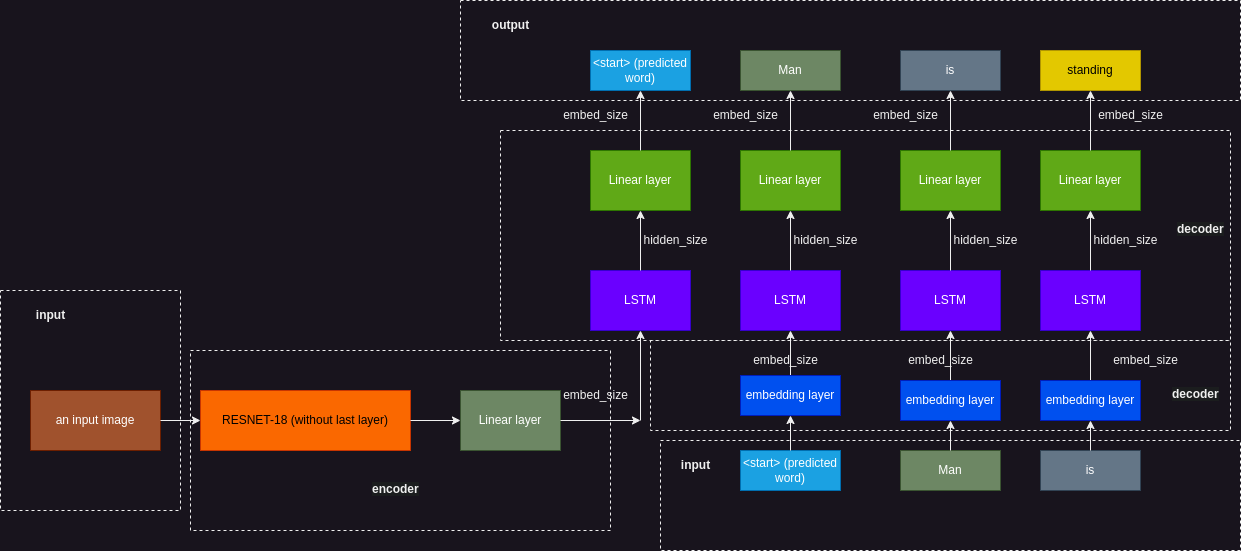

The diagram above was exported from draw.io. Its source (the exported page's mxGraphModel, read from the mxfile embedded in the PNG):
<mxGraphModel dx="1364" dy="1943" grid="1" gridSize="10" guides="1" tooltips="1" connect="1" arrows="1" fold="1" page="1" pageScale="1" pageWidth="850" pageHeight="1100" math="0" shadow="0">
  <root>
    <mxCell id="0" />
    <mxCell id="1" parent="0" />
    <mxCell id="8YJrBbGB5DTJLXK0ga0t-54" value="" style="rounded=0;whiteSpace=wrap;html=1;dashed=1;" vertex="1" parent="1">
      <mxGeometry x="720" y="280" width="580" height="90" as="geometry" />
    </mxCell>
    <mxCell id="8YJrBbGB5DTJLXK0ga0t-52" value="" style="rounded=0;whiteSpace=wrap;html=1;dashed=1;" vertex="1" parent="1">
      <mxGeometry x="570" y="70" width="730" height="210" as="geometry" />
    </mxCell>
    <mxCell id="8YJrBbGB5DTJLXK0ga0t-50" value="" style="rounded=0;whiteSpace=wrap;html=1;dashed=1;" vertex="1" parent="1">
      <mxGeometry x="260" y="290" width="420" height="180" as="geometry" />
    </mxCell>
    <mxCell id="8YJrBbGB5DTJLXK0ga0t-48" value="" style="rounded=0;whiteSpace=wrap;html=1;dashed=1;" vertex="1" parent="1">
      <mxGeometry x="730" y="380" width="580" height="110" as="geometry" />
    </mxCell>
    <mxCell id="8YJrBbGB5DTJLXK0ga0t-49" value="input" style="text;html=1;align=center;verticalAlign=middle;resizable=0;points=[];autosize=1;strokeColor=none;fillColor=none;fontStyle=1" vertex="1" parent="1">
      <mxGeometry x="740" y="390" width="50" height="30" as="geometry" />
    </mxCell>
    <mxCell id="8YJrBbGB5DTJLXK0ga0t-46" value="" style="rounded=0;whiteSpace=wrap;html=1;dashed=1;" vertex="1" parent="1">
      <mxGeometry x="70" y="230" width="180" height="220" as="geometry" />
    </mxCell>
    <mxCell id="8YJrBbGB5DTJLXK0ga0t-47" value="input" style="text;html=1;align=center;verticalAlign=middle;resizable=0;points=[];autosize=1;strokeColor=none;fillColor=none;fontStyle=1" vertex="1" parent="1">
      <mxGeometry x="95" y="240" width="50" height="30" as="geometry" />
    </mxCell>
    <mxCell id="8YJrBbGB5DTJLXK0ga0t-40" value="" style="rounded=0;whiteSpace=wrap;html=1;dashed=1;fillColor=none;" vertex="1" parent="1">
      <mxGeometry x="530" y="-60" width="780" height="100" as="geometry" />
    </mxCell>
    <mxCell id="8YJrBbGB5DTJLXK0ga0t-1" value="RESNET-18 (without last layer)" style="rounded=0;whiteSpace=wrap;html=1;fillColor=#fa6800;fontColor=#000000;strokeColor=#C73500;" vertex="1" parent="1">
      <mxGeometry x="270" y="330" width="210" height="60" as="geometry" />
    </mxCell>
    <mxCell id="8YJrBbGB5DTJLXK0ga0t-2" value="an input image" style="rounded=0;whiteSpace=wrap;html=1;fillColor=#a0522d;fontColor=#ffffff;strokeColor=#6D1F00;" vertex="1" parent="1">
      <mxGeometry x="100" y="330" width="130" height="60" as="geometry" />
    </mxCell>
    <mxCell id="8YJrBbGB5DTJLXK0ga0t-3" value="" style="endArrow=classic;html=1;rounded=0;exitX=1;exitY=0.5;exitDx=0;exitDy=0;entryX=0;entryY=0.5;entryDx=0;entryDy=0;" edge="1" parent="1" source="8YJrBbGB5DTJLXK0ga0t-2" target="8YJrBbGB5DTJLXK0ga0t-1">
      <mxGeometry width="50" height="50" relative="1" as="geometry">
        <mxPoint x="180" y="500" as="sourcePoint" />
        <mxPoint x="230" y="450" as="targetPoint" />
      </mxGeometry>
    </mxCell>
    <mxCell id="8YJrBbGB5DTJLXK0ga0t-4" value="Linear layer" style="rounded=0;whiteSpace=wrap;html=1;fillColor=#6d8764;fontColor=#ffffff;strokeColor=#3A5431;" vertex="1" parent="1">
      <mxGeometry x="530" y="330" width="100" height="60" as="geometry" />
    </mxCell>
    <mxCell id="8YJrBbGB5DTJLXK0ga0t-5" value="" style="endArrow=classic;html=1;rounded=0;exitX=1;exitY=0.5;exitDx=0;exitDy=0;entryX=0;entryY=0.5;entryDx=0;entryDy=0;" edge="1" parent="1" source="8YJrBbGB5DTJLXK0ga0t-1" target="8YJrBbGB5DTJLXK0ga0t-4">
      <mxGeometry width="50" height="50" relative="1" as="geometry">
        <mxPoint x="460" y="490" as="sourcePoint" />
        <mxPoint x="510" y="440" as="targetPoint" />
      </mxGeometry>
    </mxCell>
    <mxCell id="8YJrBbGB5DTJLXK0ga0t-6" value="" style="endArrow=classic;html=1;rounded=0;exitX=1;exitY=0.5;exitDx=0;exitDy=0;" edge="1" parent="1" source="8YJrBbGB5DTJLXK0ga0t-4">
      <mxGeometry width="50" height="50" relative="1" as="geometry">
        <mxPoint x="660" y="550" as="sourcePoint" />
        <mxPoint x="710" y="360" as="targetPoint" />
      </mxGeometry>
    </mxCell>
    <mxCell id="8YJrBbGB5DTJLXK0ga0t-7" value="embed_size" style="text;html=1;align=center;verticalAlign=middle;resizable=0;points=[];autosize=1;strokeColor=none;fillColor=none;" vertex="1" parent="1">
      <mxGeometry x="620" y="320" width="90" height="30" as="geometry" />
    </mxCell>
    <mxCell id="8YJrBbGB5DTJLXK0ga0t-8" value="" style="endArrow=classic;html=1;rounded=0;" edge="1" parent="1">
      <mxGeometry width="50" height="50" relative="1" as="geometry">
        <mxPoint x="710" y="360" as="sourcePoint" />
        <mxPoint x="710" y="270" as="targetPoint" />
      </mxGeometry>
    </mxCell>
    <mxCell id="8YJrBbGB5DTJLXK0ga0t-9" value="LSTM" style="rounded=0;whiteSpace=wrap;html=1;fillColor=#6a00ff;fontColor=#ffffff;strokeColor=#3700CC;" vertex="1" parent="1">
      <mxGeometry x="660" y="210" width="100" height="60" as="geometry" />
    </mxCell>
    <mxCell id="8YJrBbGB5DTJLXK0ga0t-10" value="Linear layer" style="rounded=0;whiteSpace=wrap;html=1;fillColor=#60a917;fontColor=#ffffff;strokeColor=#2D7600;" vertex="1" parent="1">
      <mxGeometry x="660" y="90" width="100" height="60" as="geometry" />
    </mxCell>
    <mxCell id="8YJrBbGB5DTJLXK0ga0t-11" value="" style="endArrow=classic;html=1;rounded=0;exitX=0.5;exitY=0;exitDx=0;exitDy=0;entryX=0.5;entryY=1;entryDx=0;entryDy=0;" edge="1" parent="1" source="8YJrBbGB5DTJLXK0ga0t-9" target="8YJrBbGB5DTJLXK0ga0t-10">
      <mxGeometry width="50" height="50" relative="1" as="geometry">
        <mxPoint x="760" y="370" as="sourcePoint" />
        <mxPoint x="810" y="320" as="targetPoint" />
      </mxGeometry>
    </mxCell>
    <mxCell id="8YJrBbGB5DTJLXK0ga0t-12" value="hidden_size" style="text;html=1;align=center;verticalAlign=middle;resizable=0;points=[];autosize=1;strokeColor=none;fillColor=none;" vertex="1" parent="1">
      <mxGeometry x="700" y="165" width="90" height="30" as="geometry" />
    </mxCell>
    <mxCell id="8YJrBbGB5DTJLXK0ga0t-13" value="embed_size" style="text;html=1;align=center;verticalAlign=middle;resizable=0;points=[];autosize=1;strokeColor=none;fillColor=none;" vertex="1" parent="1">
      <mxGeometry x="620" y="40" width="90" height="30" as="geometry" />
    </mxCell>
    <mxCell id="8YJrBbGB5DTJLXK0ga0t-14" value="" style="endArrow=classic;html=1;rounded=0;exitX=0.5;exitY=0;exitDx=0;exitDy=0;entryX=0.5;entryY=1;entryDx=0;entryDy=0;" edge="1" parent="1" source="8YJrBbGB5DTJLXK0ga0t-10" target="8YJrBbGB5DTJLXK0ga0t-15">
      <mxGeometry width="50" height="50" relative="1" as="geometry">
        <mxPoint x="709.5" y="50" as="sourcePoint" />
        <mxPoint x="710" y="40" as="targetPoint" />
      </mxGeometry>
    </mxCell>
    <mxCell id="8YJrBbGB5DTJLXK0ga0t-15" value="&amp;lt;start&amp;gt; (predicted word)" style="rounded=0;whiteSpace=wrap;html=1;fillColor=#1ba1e2;fontColor=#ffffff;strokeColor=#006EAF;" vertex="1" parent="1">
      <mxGeometry x="660" y="-10" width="100" height="40" as="geometry" />
    </mxCell>
    <mxCell id="8YJrBbGB5DTJLXK0ga0t-16" value="" style="endArrow=classic;html=1;rounded=0;exitX=0.5;exitY=0;exitDx=0;exitDy=0;" edge="1" parent="1" source="8YJrBbGB5DTJLXK0ga0t-34">
      <mxGeometry width="50" height="50" relative="1" as="geometry">
        <mxPoint x="860" y="310" as="sourcePoint" />
        <mxPoint x="860" y="270" as="targetPoint" />
      </mxGeometry>
    </mxCell>
    <mxCell id="8YJrBbGB5DTJLXK0ga0t-17" value="LSTM" style="rounded=0;whiteSpace=wrap;html=1;fillColor=#6a00ff;fontColor=#ffffff;strokeColor=#3700CC;" vertex="1" parent="1">
      <mxGeometry x="810" y="210" width="100" height="60" as="geometry" />
    </mxCell>
    <mxCell id="8YJrBbGB5DTJLXK0ga0t-18" value="Linear layer" style="rounded=0;whiteSpace=wrap;html=1;fillColor=#60a917;fontColor=#ffffff;strokeColor=#2D7600;" vertex="1" parent="1">
      <mxGeometry x="810" y="90" width="100" height="60" as="geometry" />
    </mxCell>
    <mxCell id="8YJrBbGB5DTJLXK0ga0t-19" value="" style="endArrow=classic;html=1;rounded=0;exitX=0.5;exitY=0;exitDx=0;exitDy=0;entryX=0.5;entryY=1;entryDx=0;entryDy=0;" edge="1" parent="1" source="8YJrBbGB5DTJLXK0ga0t-17" target="8YJrBbGB5DTJLXK0ga0t-18">
      <mxGeometry width="50" height="50" relative="1" as="geometry">
        <mxPoint x="910" y="370" as="sourcePoint" />
        <mxPoint x="960" y="320" as="targetPoint" />
      </mxGeometry>
    </mxCell>
    <mxCell id="8YJrBbGB5DTJLXK0ga0t-20" value="" style="endArrow=classic;html=1;rounded=0;exitX=0.5;exitY=0;exitDx=0;exitDy=0;entryX=0.5;entryY=1;entryDx=0;entryDy=0;" edge="1" parent="1" source="8YJrBbGB5DTJLXK0ga0t-18" target="8YJrBbGB5DTJLXK0ga0t-21">
      <mxGeometry width="50" height="50" relative="1" as="geometry">
        <mxPoint x="859.5" y="50" as="sourcePoint" />
        <mxPoint x="860" y="40" as="targetPoint" />
      </mxGeometry>
    </mxCell>
    <mxCell id="8YJrBbGB5DTJLXK0ga0t-21" value="Man" style="rounded=0;whiteSpace=wrap;html=1;fillColor=#6d8764;fontColor=#ffffff;strokeColor=#3A5431;" vertex="1" parent="1">
      <mxGeometry x="810" y="-10" width="100" height="40" as="geometry" />
    </mxCell>
    <mxCell id="8YJrBbGB5DTJLXK0ga0t-22" value="" style="endArrow=classic;html=1;rounded=0;exitX=0.5;exitY=0;exitDx=0;exitDy=0;" edge="1" parent="1" source="8YJrBbGB5DTJLXK0ga0t-36">
      <mxGeometry width="50" height="50" relative="1" as="geometry">
        <mxPoint x="1020" y="360" as="sourcePoint" />
        <mxPoint x="1020" y="270" as="targetPoint" />
      </mxGeometry>
    </mxCell>
    <mxCell id="8YJrBbGB5DTJLXK0ga0t-23" value="LSTM" style="rounded=0;whiteSpace=wrap;html=1;fillColor=#6a00ff;fontColor=#ffffff;strokeColor=#3700CC;" vertex="1" parent="1">
      <mxGeometry x="970" y="210" width="100" height="60" as="geometry" />
    </mxCell>
    <mxCell id="8YJrBbGB5DTJLXK0ga0t-24" value="Linear layer" style="rounded=0;whiteSpace=wrap;html=1;fillColor=#60a917;fontColor=#ffffff;strokeColor=#2D7600;" vertex="1" parent="1">
      <mxGeometry x="970" y="90" width="100" height="60" as="geometry" />
    </mxCell>
    <mxCell id="8YJrBbGB5DTJLXK0ga0t-25" value="" style="endArrow=classic;html=1;rounded=0;exitX=0.5;exitY=0;exitDx=0;exitDy=0;entryX=0.5;entryY=1;entryDx=0;entryDy=0;" edge="1" parent="1" source="8YJrBbGB5DTJLXK0ga0t-23" target="8YJrBbGB5DTJLXK0ga0t-24">
      <mxGeometry width="50" height="50" relative="1" as="geometry">
        <mxPoint x="1070" y="370" as="sourcePoint" />
        <mxPoint x="1120" y="320" as="targetPoint" />
      </mxGeometry>
    </mxCell>
    <mxCell id="8YJrBbGB5DTJLXK0ga0t-26" value="" style="endArrow=classic;html=1;rounded=0;exitX=0.5;exitY=0;exitDx=0;exitDy=0;entryX=0.5;entryY=1;entryDx=0;entryDy=0;" edge="1" parent="1" source="8YJrBbGB5DTJLXK0ga0t-24" target="8YJrBbGB5DTJLXK0ga0t-27">
      <mxGeometry width="50" height="50" relative="1" as="geometry">
        <mxPoint x="1019.5" y="50" as="sourcePoint" />
        <mxPoint x="1020" y="40" as="targetPoint" />
      </mxGeometry>
    </mxCell>
    <mxCell id="8YJrBbGB5DTJLXK0ga0t-27" value="is" style="rounded=0;whiteSpace=wrap;html=1;fillColor=#647687;fontColor=#ffffff;strokeColor=#314354;" vertex="1" parent="1">
      <mxGeometry x="970" y="-10" width="100" height="40" as="geometry" />
    </mxCell>
    <mxCell id="8YJrBbGB5DTJLXK0ga0t-28" value="" style="endArrow=classic;html=1;rounded=0;exitX=0.5;exitY=0;exitDx=0;exitDy=0;" edge="1" parent="1" source="8YJrBbGB5DTJLXK0ga0t-37">
      <mxGeometry width="50" height="50" relative="1" as="geometry">
        <mxPoint x="1160" y="360" as="sourcePoint" />
        <mxPoint x="1160" y="270" as="targetPoint" />
      </mxGeometry>
    </mxCell>
    <mxCell id="8YJrBbGB5DTJLXK0ga0t-29" value="LSTM" style="rounded=0;whiteSpace=wrap;html=1;fillColor=#6a00ff;fontColor=#ffffff;strokeColor=#3700CC;" vertex="1" parent="1">
      <mxGeometry x="1110" y="210" width="100" height="60" as="geometry" />
    </mxCell>
    <mxCell id="8YJrBbGB5DTJLXK0ga0t-30" value="Linear layer" style="rounded=0;whiteSpace=wrap;html=1;fillColor=#60a917;fontColor=#ffffff;strokeColor=#2D7600;" vertex="1" parent="1">
      <mxGeometry x="1110" y="90" width="100" height="60" as="geometry" />
    </mxCell>
    <mxCell id="8YJrBbGB5DTJLXK0ga0t-31" value="" style="endArrow=classic;html=1;rounded=0;exitX=0.5;exitY=0;exitDx=0;exitDy=0;entryX=0.5;entryY=1;entryDx=0;entryDy=0;" edge="1" parent="1" source="8YJrBbGB5DTJLXK0ga0t-29" target="8YJrBbGB5DTJLXK0ga0t-30">
      <mxGeometry width="50" height="50" relative="1" as="geometry">
        <mxPoint x="1210" y="370" as="sourcePoint" />
        <mxPoint x="1260" y="320" as="targetPoint" />
      </mxGeometry>
    </mxCell>
    <mxCell id="8YJrBbGB5DTJLXK0ga0t-32" value="" style="endArrow=classic;html=1;rounded=0;exitX=0.5;exitY=0;exitDx=0;exitDy=0;entryX=0.5;entryY=1;entryDx=0;entryDy=0;" edge="1" parent="1" source="8YJrBbGB5DTJLXK0ga0t-30" target="8YJrBbGB5DTJLXK0ga0t-33">
      <mxGeometry width="50" height="50" relative="1" as="geometry">
        <mxPoint x="1159.5" y="50" as="sourcePoint" />
        <mxPoint x="1160" y="40" as="targetPoint" />
      </mxGeometry>
    </mxCell>
    <mxCell id="8YJrBbGB5DTJLXK0ga0t-33" value="standing" style="rounded=0;whiteSpace=wrap;html=1;fillColor=#e3c800;fontColor=#000000;strokeColor=#B09500;" vertex="1" parent="1">
      <mxGeometry x="1110" y="-10" width="100" height="40" as="geometry" />
    </mxCell>
    <mxCell id="8YJrBbGB5DTJLXK0ga0t-34" value="embedding layer" style="rounded=0;whiteSpace=wrap;html=1;fillColor=#0050ef;strokeColor=#001DBC;fontColor=#ffffff;" vertex="1" parent="1">
      <mxGeometry x="810" y="315" width="100" height="40" as="geometry" />
    </mxCell>
    <mxCell id="8YJrBbGB5DTJLXK0ga0t-35" value="&amp;lt;start&amp;gt; (predicted word)" style="rounded=0;whiteSpace=wrap;html=1;fillColor=#1ba1e2;fontColor=#ffffff;strokeColor=#006EAF;" vertex="1" parent="1">
      <mxGeometry x="810" y="390" width="100" height="40" as="geometry" />
    </mxCell>
    <mxCell id="8YJrBbGB5DTJLXK0ga0t-36" value="embedding layer" style="rounded=0;whiteSpace=wrap;html=1;fillColor=#0050ef;strokeColor=#001DBC;fontColor=#ffffff;" vertex="1" parent="1">
      <mxGeometry x="970" y="320" width="100" height="40" as="geometry" />
    </mxCell>
    <mxCell id="8YJrBbGB5DTJLXK0ga0t-37" value="embedding layer" style="rounded=0;whiteSpace=wrap;html=1;fillColor=#0050ef;strokeColor=#001DBC;fontColor=#ffffff;" vertex="1" parent="1">
      <mxGeometry x="1110" y="320" width="100" height="40" as="geometry" />
    </mxCell>
    <mxCell id="8YJrBbGB5DTJLXK0ga0t-38" value="Man" style="rounded=0;whiteSpace=wrap;html=1;fillColor=#6d8764;fontColor=#ffffff;strokeColor=#3A5431;" vertex="1" parent="1">
      <mxGeometry x="970" y="390" width="100" height="40" as="geometry" />
    </mxCell>
    <mxCell id="8YJrBbGB5DTJLXK0ga0t-39" value="is" style="rounded=0;whiteSpace=wrap;html=1;fillColor=#647687;fontColor=#ffffff;strokeColor=#314354;" vertex="1" parent="1">
      <mxGeometry x="1110" y="390" width="100" height="40" as="geometry" />
    </mxCell>
    <mxCell id="8YJrBbGB5DTJLXK0ga0t-41" value="output" style="text;html=1;align=center;verticalAlign=middle;resizable=0;points=[];autosize=1;strokeColor=none;fillColor=none;fontStyle=1" vertex="1" parent="1">
      <mxGeometry x="550" y="-50" width="60" height="30" as="geometry" />
    </mxCell>
    <mxCell id="8YJrBbGB5DTJLXK0ga0t-43" value="" style="endArrow=classic;html=1;rounded=0;entryX=0.5;entryY=1;entryDx=0;entryDy=0;exitX=0.5;exitY=0;exitDx=0;exitDy=0;" edge="1" parent="1" source="8YJrBbGB5DTJLXK0ga0t-35" target="8YJrBbGB5DTJLXK0ga0t-34">
      <mxGeometry width="50" height="50" relative="1" as="geometry">
        <mxPoint x="720" y="570" as="sourcePoint" />
        <mxPoint x="770" y="520" as="targetPoint" />
      </mxGeometry>
    </mxCell>
    <mxCell id="8YJrBbGB5DTJLXK0ga0t-44" value="" style="endArrow=classic;html=1;rounded=0;entryX=0.5;entryY=1;entryDx=0;entryDy=0;exitX=0.5;exitY=0;exitDx=0;exitDy=0;" edge="1" parent="1" source="8YJrBbGB5DTJLXK0ga0t-38" target="8YJrBbGB5DTJLXK0ga0t-36">
      <mxGeometry width="50" height="50" relative="1" as="geometry">
        <mxPoint x="1060" y="530" as="sourcePoint" />
        <mxPoint x="1110" y="480" as="targetPoint" />
      </mxGeometry>
    </mxCell>
    <mxCell id="8YJrBbGB5DTJLXK0ga0t-45" value="" style="endArrow=classic;html=1;rounded=0;entryX=0.5;entryY=1;entryDx=0;entryDy=0;exitX=0.5;exitY=0;exitDx=0;exitDy=0;" edge="1" parent="1" source="8YJrBbGB5DTJLXK0ga0t-39" target="8YJrBbGB5DTJLXK0ga0t-37">
      <mxGeometry width="50" height="50" relative="1" as="geometry">
        <mxPoint x="1080" y="530" as="sourcePoint" />
        <mxPoint x="1130" y="480" as="targetPoint" />
      </mxGeometry>
    </mxCell>
    <mxCell id="8YJrBbGB5DTJLXK0ga0t-51" value="&lt;span style=&quot;color: rgb(240, 240, 240); font-family: Helvetica; font-size: 12px; font-style: normal; font-variant-ligatures: normal; font-variant-caps: normal; font-weight: 700; letter-spacing: normal; orphans: 2; text-align: center; text-indent: 0px; text-transform: none; widows: 2; word-spacing: 0px; -webkit-text-stroke-width: 0px; background-color: rgb(27, 29, 30); text-decoration-thickness: initial; text-decoration-style: initial; text-decoration-color: initial; float: none; display: inline !important;&quot;&gt;encoder&lt;/span&gt;" style="text;whiteSpace=wrap;html=1;" vertex="1" parent="1">
      <mxGeometry x="440" y="415" width="60" height="40" as="geometry" />
    </mxCell>
    <mxCell id="8YJrBbGB5DTJLXK0ga0t-53" value="&lt;span style=&quot;color: rgb(240, 240, 240); font-family: Helvetica; font-size: 12px; font-style: normal; font-variant-ligatures: normal; font-variant-caps: normal; font-weight: 700; letter-spacing: normal; orphans: 2; text-align: center; text-indent: 0px; text-transform: none; widows: 2; word-spacing: 0px; -webkit-text-stroke-width: 0px; background-color: rgb(27, 29, 30); text-decoration-thickness: initial; text-decoration-style: initial; text-decoration-color: initial; float: none; display: inline !important;&quot;&gt;decoder&lt;/span&gt;" style="text;whiteSpace=wrap;html=1;" vertex="1" parent="1">
      <mxGeometry x="1245" y="155" width="60" height="40" as="geometry" />
    </mxCell>
    <mxCell id="8YJrBbGB5DTJLXK0ga0t-55" value="&lt;span style=&quot;color: rgb(240, 240, 240); font-family: Helvetica; font-size: 12px; font-style: normal; font-variant-ligatures: normal; font-variant-caps: normal; font-weight: 700; letter-spacing: normal; orphans: 2; text-align: center; text-indent: 0px; text-transform: none; widows: 2; word-spacing: 0px; -webkit-text-stroke-width: 0px; background-color: rgb(27, 29, 30); text-decoration-thickness: initial; text-decoration-style: initial; text-decoration-color: initial; float: none; display: inline !important;&quot;&gt;decoder&lt;/span&gt;" style="text;whiteSpace=wrap;html=1;" vertex="1" parent="1">
      <mxGeometry x="1240" y="320" width="60" height="40" as="geometry" />
    </mxCell>
    <mxCell id="8YJrBbGB5DTJLXK0ga0t-56" value="hidden_size" style="text;html=1;align=center;verticalAlign=middle;resizable=0;points=[];autosize=1;strokeColor=none;fillColor=none;" vertex="1" parent="1">
      <mxGeometry x="850" y="165" width="90" height="30" as="geometry" />
    </mxCell>
    <mxCell id="8YJrBbGB5DTJLXK0ga0t-57" value="hidden_size" style="text;html=1;align=center;verticalAlign=middle;resizable=0;points=[];autosize=1;strokeColor=none;fillColor=none;" vertex="1" parent="1">
      <mxGeometry x="1010" y="165" width="90" height="30" as="geometry" />
    </mxCell>
    <mxCell id="8YJrBbGB5DTJLXK0ga0t-58" value="hidden_size" style="text;html=1;align=center;verticalAlign=middle;resizable=0;points=[];autosize=1;strokeColor=none;fillColor=none;" vertex="1" parent="1">
      <mxGeometry x="1150" y="165" width="90" height="30" as="geometry" />
    </mxCell>
    <mxCell id="8YJrBbGB5DTJLXK0ga0t-59" value="embed_size" style="text;html=1;align=center;verticalAlign=middle;resizable=0;points=[];autosize=1;strokeColor=none;fillColor=none;" vertex="1" parent="1">
      <mxGeometry x="770" y="40" width="90" height="30" as="geometry" />
    </mxCell>
    <mxCell id="8YJrBbGB5DTJLXK0ga0t-60" value="embed_size" style="text;html=1;align=center;verticalAlign=middle;resizable=0;points=[];autosize=1;strokeColor=none;fillColor=none;" vertex="1" parent="1">
      <mxGeometry x="930" y="40" width="90" height="30" as="geometry" />
    </mxCell>
    <mxCell id="8YJrBbGB5DTJLXK0ga0t-61" value="embed_size" style="text;html=1;align=center;verticalAlign=middle;resizable=0;points=[];autosize=1;strokeColor=none;fillColor=none;" vertex="1" parent="1">
      <mxGeometry x="1155" y="40" width="90" height="30" as="geometry" />
    </mxCell>
    <mxCell id="8YJrBbGB5DTJLXK0ga0t-62" value="embed_size" style="text;html=1;align=center;verticalAlign=middle;resizable=0;points=[];autosize=1;strokeColor=none;fillColor=none;" vertex="1" parent="1">
      <mxGeometry x="810" y="285" width="90" height="30" as="geometry" />
    </mxCell>
    <mxCell id="8YJrBbGB5DTJLXK0ga0t-63" value="embed_size" style="text;html=1;align=center;verticalAlign=middle;resizable=0;points=[];autosize=1;strokeColor=none;fillColor=none;" vertex="1" parent="1">
      <mxGeometry x="965" y="285" width="90" height="30" as="geometry" />
    </mxCell>
    <mxCell id="8YJrBbGB5DTJLXK0ga0t-64" value="embed_size" style="text;html=1;align=center;verticalAlign=middle;resizable=0;points=[];autosize=1;strokeColor=none;fillColor=none;" vertex="1" parent="1">
      <mxGeometry x="1170" y="285" width="90" height="30" as="geometry" />
    </mxCell>
  </root>
</mxGraphModel>